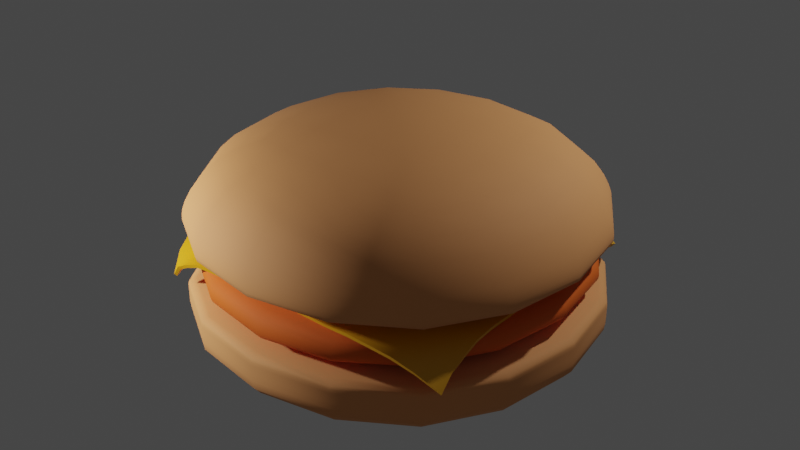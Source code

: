 # Source: hamburger.blend  (saved by Blender 3.4.6; exported with 4.5.12 LTS)
import bpy
from mathutils import Matrix  # noqa: F401  (used for matrix-valued properties, if any)

bpy.ops.wm.read_factory_settings(use_empty=True)
scene = bpy.context.scene
scene.name = 'Scene'

# ---- collections
col_collection = bpy.data.collections.new('Collection'); scene.collection.children.link(col_collection)

# ---- materials (node trees are filled in below, after node groups)
mat_bunmaterial = bpy.data.materials.new('bunMaterial')
mat_bunmaterial.use_transparent_shadow = False
mat_meatmaterial = bpy.data.materials.new('meatMaterial')
mat_meatmaterial.use_transparent_shadow = False
mat_cheesematerial = bpy.data.materials.new('cheeseMaterial')
mat_cheesematerial.use_transparent_shadow = False

# ---- node groups
ng_auto_smooth = bpy.data.node_groups.new('Auto Smooth', 'GeometryNodeTree')
_s = ng_auto_smooth.interface.new_socket(name='Geometry', in_out='OUTPUT', socket_type='NodeSocketGeometry')
_s = ng_auto_smooth.interface.new_socket(name='Geometry', in_out='INPUT', socket_type='NodeSocketGeometry')
_s = ng_auto_smooth.interface.new_socket(name='Angle', in_out='INPUT', socket_type='NodeSocketFloat')
_s.subtype = 'ANGLE'
_s.min_value = 0.0
_s.max_value = 3.142
ng_auto_smooth.is_modifier = True
_N = ng_auto_smooth.nodes; _L = ng_auto_smooth.links
n0 = _N.new('NodeGroupOutput'); n0.name = 'Group Output'; n0.location = (480, -100)
n1 = _N.new('NodeGroupInput'); n1.name = 'Group Input'; n1.location = (-420, -300)
n2 = _N.new('NodeGroupInput'); n2.name = 'Group Input.001'; n2.location = (-60, -100)
n3 = _N.new('GeometryNodeSetShadeSmooth'); n3.name = 'Set Shade Smooth'; n3.location = (120, -100)
n3.domain = 'EDGE'
n4 = _N.new('GeometryNodeSetShadeSmooth'); n4.name = 'Set Shade Smooth.001'; n4.location = (300, -100)
n5 = _N.new('GeometryNodeInputMeshEdgeAngle'); n5.name = 'Edge Angle'; n5.location = (-420, -220)
n6 = _N.new('GeometryNodeInputEdgeSmooth'); n6.name = 'Is Edge Smooth'; n6.location = (-60, -160)
n7 = _N.new('GeometryNodeInputShadeSmooth'); n7.name = 'Is Face Smooth'; n7.location = (-240, -340)
n8 = _N.new('FunctionNodeBooleanMath'); n8.name = 'Boolean Math'; n8.location = (-60, -220)
n9 = _N.new('FunctionNodeCompare'); n9.name = 'Compare'; n9.location = (-240, -180)
n9.operation = 'LESS_EQUAL'
_L.new(n5.outputs[0], n9.inputs[0])
_L.new(n4.outputs[0], n0.inputs[0])
_L.new(n1.outputs[1], n9.inputs[1])
_L.new(n9.outputs[0], n8.inputs[0])
_L.new(n7.outputs[0], n8.inputs[1])
_L.new(n2.outputs[0], n3.inputs[0])
_L.new(n6.outputs[0], n3.inputs[1])
_L.new(n3.outputs[0], n4.inputs[0])
_L.new(n8.outputs[0], n3.inputs[2])
n0.is_active_output = True

# ---- material node trees
mat_bunmaterial.use_nodes = True; mat_bunmaterial.node_tree.nodes.clear()
_N = mat_bunmaterial.node_tree.nodes; _L = mat_bunmaterial.node_tree.links
n0 = _N.new('ShaderNodeBsdfPrincipled'); n0.name = 'Principled BSDF'; n0.location = (10, 300)
n0.distribution = 'GGX'
n0.subsurface_method = 'RANDOM_WALK_SKIN'
n0.inputs[0].default_value = (0.8, 0.338, 0.1171, 1.0)
n0.inputs[2].default_value = 0.8
n0.inputs[3].default_value = 1.45
n0.inputs[27].default_value = (0.0, 0.0, 0.0, 1.0)
n0.inputs[28].default_value = 1.0
n1 = _N.new('ShaderNodeOutputMaterial'); n1.name = 'Material Output'; n1.location = (300, 300)
_L.new(n0.outputs[0], n1.inputs[0])
n1.is_active_output = True
mat_meatmaterial.use_nodes = True; mat_meatmaterial.node_tree.nodes.clear()
_N = mat_meatmaterial.node_tree.nodes; _L = mat_meatmaterial.node_tree.links
n0 = _N.new('ShaderNodeBsdfPrincipled'); n0.name = 'Principled BSDF'; n0.location = (10, 300)
n0.distribution = 'GGX'
n0.subsurface_method = 'RANDOM_WALK_SKIN'
n0.inputs[0].default_value = (0.8, 0.1292, 0.001948, 1.0)
n0.inputs[2].default_value = 0.8
n0.inputs[3].default_value = 1.45
n0.inputs[27].default_value = (0.0, 0.0, 0.0, 1.0)
n0.inputs[28].default_value = 1.0
n1 = _N.new('ShaderNodeOutputMaterial'); n1.name = 'Material Output'; n1.location = (300, 300)
_L.new(n0.outputs[0], n1.inputs[0])
n1.is_active_output = True
mat_cheesematerial.use_nodes = True; mat_cheesematerial.node_tree.nodes.clear()
_N = mat_cheesematerial.node_tree.nodes; _L = mat_cheesematerial.node_tree.links
n0 = _N.new('ShaderNodeBsdfPrincipled'); n0.name = 'Principled BSDF'; n0.location = (10, 300)
n0.distribution = 'GGX'
n0.subsurface_method = 'RANDOM_WALK_SKIN'
n0.inputs[0].default_value = (0.8, 0.3739, 0.001948, 1.0)
n0.inputs[3].default_value = 1.45
n0.inputs[27].default_value = (0.0, 0.0, 0.0, 1.0)
n0.inputs[28].default_value = 1.0
n1 = _N.new('ShaderNodeOutputMaterial'); n1.name = 'Material Output'; n1.location = (300, 300)
_L.new(n0.outputs[0], n1.inputs[0])
n1.is_active_output = True

# ---- world
world_world = bpy.data.worlds.new('World'); scene.world = world_world
world_world.use_nodes = True; world_world.node_tree.nodes.clear()
_N = world_world.node_tree.nodes; _L = world_world.node_tree.links
n0 = _N.new('ShaderNodeOutputWorld'); n0.name = 'World Output'; n0.location = (300, 300)
n1 = _N.new('ShaderNodeBackground'); n1.name = 'Background'; n1.location = (10, 300)
n1.inputs[0].default_value = (0.05088, 0.05088, 0.05088, 1.0)
_L.new(n1.outputs[0], n0.inputs[0])
n0.is_active_output = True
world_world.color = (0.05088, 0.05088, 0.05088)
world_world.use_sun_shadow = False
world_world.sun_shadow_jitter_overblur = 0.0

# ---- lights
light_point = bpy.data.lights.new('Point', 'POINT')
light_point.transmission_factor = 0.0
light_point.energy = 3000.0
light_point.shadow_soft_size = 0.25
light_point.shadow_maximum_resolution = 0.006
light_point.use_absolute_resolution = True
light_point_001 = bpy.data.lights.new('Point.001', 'POINT')
light_point_001.transmission_factor = 0.0
light_point_001.energy = 3000.0
light_point_001.shadow_soft_size = 0.25
light_point_001.shadow_maximum_resolution = 0.006
light_point_001.use_absolute_resolution = True

# ---- meshes
me_cube = bpy.data.meshes.new('Cube')
me_cube.from_pydata([(-5.044, -5.044, 0.008508), (-5.044, -5.044, 1.66), (-5.044, 5.044, 0.008508), (-5.044, 5.044, 1.66), (5.044, -5.044, 0.008508), (5.044, -5.044, 1.66), (5.044, 5.044, 0.008508), (5.044, 5.044, 1.66), (-5.044, -5.044, 1.401), (-5.044, 5.044, 1.401), (5.044, 5.044, 1.401), (5.044, -5.044, 1.401), (-5.044, 5.044, 1.041), (5.044, 5.044, 1.041), (5.044, -5.044, 1.041), (-5.044, -5.044, 1.041)], [], [(8, 1, 3, 9), (9, 3, 7, 10), (10, 7, 5, 11), (11, 5, 1, 8), (2, 6, 4, 0), (7, 3, 1, 5), (14, 11, 8, 15), (13, 10, 11, 14), (12, 9, 10, 13), (15, 8, 9, 12), (0, 15, 12, 2), (2, 12, 13, 6), (6, 13, 14, 4), (4, 14, 15, 0)])
me_cube.polygons.foreach_set('use_smooth', [True] * 14)
_uv = me_cube.uv_layers.new(name='UVMap')
_uv.uv.foreach_set('vector', [0.6004, 0.0, 0.625, 0.0, 0.625, 0.25, 0.6004, 0.25, 0.6004, 0.25, 0.625, 0.25, 0.625, 0.5, 0.6004, 0.5, 0.6004, 0.5, 0.625, 0.5, 0.625, 0.75, 0.6004, 0.75, 0.6004, 0.75, 0.625, 0.75, 0.625, 1.0, 0.6004, 1.0, 0.125, 0.5, 0.375, 0.5, 0.375, 0.75, 0.125, 0.75, 0.625, 0.5, 0.875, 0.5, 0.875, 0.75, 0.625, 0.75, 0.4732, 0.75, 0.6004, 0.75, 0.6004, 1.0, 0.4732, 1.0, 0.4732, 0.5, 0.6004, 0.5, 0.6004, 0.75, 0.4732, 0.75, 0.4732, 0.25, 0.6004, 0.25, 0.6004, 0.5, 0.4732, 0.5, 0.4732, 0.0, 0.6004, 0.0, 0.6004, 0.25, 0.4732, 0.25, 0.375, 0.0, 0.4732, 0.0, 0.4732, 0.25, 0.375, 0.25, 0.375, 0.25, 0.4732, 0.25, 0.4732, 0.5, 0.375, 0.5, 0.375, 0.5, 0.4732, 0.5, 0.4732, 0.75, 0.375, 0.75, 0.375, 0.75, 0.4732, 0.75, 0.4732, 1.0, 0.375, 1.0])
me_cube.materials.append(mat_bunmaterial)
me_cube.update()
me_cube_001 = bpy.data.meshes.new('Cube.001')
me_cube_001.from_pydata([(-3.783, -4.206, -0.1078), (-4.477, -4.477, 0.9629), (-4.153, 4.156, -0.1218), (-4.477, 4.477, 0.9629), (3.783, -4.206, -0.1078), (4.477, -4.477, 0.9629), (4.153, 4.156, -0.1218), (4.477, 4.477, 0.9629), (-4.86, -4.86, 0.3907), (-4.86, 4.86, 0.3907), (4.86, 4.86, 0.3907), (4.86, -4.86, 0.3907), (-4.86, 4.86, 0.04419), (4.86, 4.86, 0.04419), (4.427, -4.809, 0.03163), (-4.427, -4.809, 0.03163)], [], [(8, 1, 3, 9), (9, 3, 7, 10), (10, 7, 5, 11), (11, 5, 1, 8), (2, 6, 4, 0), (7, 3, 1, 5), (14, 11, 8, 15), (13, 10, 11, 14), (12, 9, 10, 13), (15, 8, 9, 12), (0, 15, 12, 2), (2, 12, 13, 6), (6, 13, 14, 4), (4, 14, 15, 0)])
me_cube_001.polygons.foreach_set('use_smooth', [True] * 14)
_uv = me_cube_001.uv_layers.new(name='UVMap')
_uv.uv.foreach_set('vector', [0.6004, 0.0, 0.625, 0.0, 0.625, 0.25, 0.6004, 0.25, 0.6004, 0.25, 0.625, 0.25, 0.625, 0.5, 0.6004, 0.5, 0.6004, 0.5, 0.625, 0.5, 0.625, 0.75, 0.6004, 0.75, 0.6004, 0.75, 0.625, 0.75, 0.625, 1.0, 0.6004, 1.0, 0.125, 0.5, 0.375, 0.5, 0.375, 0.75, 0.125, 0.75, 0.625, 0.5, 0.875, 0.5, 0.875, 0.75, 0.625, 0.75, 0.4732, 0.75, 0.6004, 0.75, 0.6004, 1.0, 0.4732, 1.0, 0.4732, 0.5, 0.6004, 0.5, 0.6004, 0.75, 0.4732, 0.75, 0.4732, 0.25, 0.6004, 0.25, 0.6004, 0.5, 0.4732, 0.5, 0.4732, 0.0, 0.6004, 0.0, 0.6004, 0.25, 0.4732, 0.25, 0.375, 0.0, 0.4732, 0.0, 0.4732, 0.25, 0.375, 0.25, 0.375, 0.25, 0.4732, 0.25, 0.4732, 0.5, 0.375, 0.5, 0.375, 0.5, 0.4732, 0.5, 0.4732, 0.75, 0.375, 0.75, 0.375, 0.75, 0.4732, 0.75, 0.4732, 1.0, 0.375, 1.0])
me_cube_001.materials.append(mat_meatmaterial)
me_cube_001.update()
me_plane = bpy.data.meshes.new('Plane')
me_plane.from_pydata([(-3.375, -3.714, -0.8857), (3.851, -3.413, -0.9534), (-3.203, 3.773, -0.962), (3.258, 3.62, -0.9779), (-3.48, 3.346, -0.5698), (-3.676, 2.893, -0.339), (-3.805, 2.425, -0.2363), (-3.88, 1.946, -0.1785), (-3.893, 1.46, -0.1785), (-3.893, 0.9732, -0.1785), (-3.893, 0.4866, -0.1785), (-3.893, -1.49e-07, -0.1785), (-3.893, -0.4866, -0.1785), (-3.893, -0.9732, -0.1785), (-3.893, -1.46, -0.1785), (-3.887, -1.944, -0.1776), (-3.844, -2.416, -0.229), (-3.758, -2.873, -0.3192), (-3.613, -3.309, -0.5285), (-3.117, -3.793, -0.5775), (-2.777, -3.843, -0.3876), (-2.384, -3.876, -0.229), (-1.94, -3.891, -0.1776), (-1.46, -3.893, -0.1785), (-0.9732, -3.893, -0.1785), (-0.4866, -3.893, -0.1785), (1.49e-07, -3.893, -0.1785), (0.4866, -3.893, -0.1785), (0.9732, -3.893, -0.1785), (1.46, -3.893, -0.1785), (1.946, -3.887, -0.1784), (2.429, -3.847, -0.2355), (2.909, -3.768, -0.3368), (3.384, -3.634, -0.5651), (3.87, -3.138, -0.6154), (3.881, -2.787, -0.4063), (3.889, -2.387, -0.2355), (3.892, -1.941, -0.1784), (3.893, -1.46, -0.1785), (3.893, -0.9732, -0.1785), (3.893, -0.4866, -0.1785), (3.893, 1.49e-07, -0.1785), (3.893, 0.4866, -0.1785), (3.893, 0.9732, -0.1785), (3.893, 1.46, -0.176), (3.893, 1.946, -0.1622), (3.866, 2.421, -0.2082), (3.778, 2.87, -0.3785), (3.607, 3.283, -0.6059), (3.12, 3.77, -0.6059), (2.805, 3.844, -0.3785), (2.406, 3.881, -0.2082), (1.946, 3.893, -0.1622), (1.46, 3.893, -0.176), (0.9732, 3.893, -0.1785), (0.4866, 3.893, -0.1785), (-1.49e-07, 3.893, -0.1785), (-0.4866, 3.893, -0.1785), (-0.9821, 3.893, -0.1785), (-1.504, 3.888, -0.1785), (-2.03, 3.874, -0.1785), (-2.485, 3.855, -0.2363), (-2.842, 3.831, -0.4086), (-3.087, 3.807, -0.6202), (-3.193, -3.332, -0.4405), (-3.3, -2.883, -0.2519), (-3.371, -2.421, -0.1478), (-3.403, -1.945, -0.112), (-3.406, -1.46, -0.1124), (-3.406, -0.9732, -0.1124), (-3.406, -0.4866, -0.1124), (-3.406, 1.49e-07, -0.1124), (-3.406, 0.4866, -0.1124), (-3.406, 0.9732, -0.1124), (-3.406, 1.46, -0.1124), (-3.402, 1.945, -0.1124), (-3.358, 2.423, -0.153), (-3.271, 2.891, -0.2675), (-3.153, 3.347, -0.472), (-2.811, -3.369, -0.2752), (-2.867, -2.901, -0.1319), (-2.906, -2.428, -0.06849), (-2.92, -1.946, -0.06156), (-2.92, -1.46, -0.06156), (-2.92, -0.9732, -0.06156), (-2.92, -0.4866, -0.06156), (-2.92, 1.49e-07, -0.06156), (-2.92, 0.4866, -0.06156), (-2.92, 0.9732, -0.06156), (-2.92, 1.46, -0.06156), (-2.923, 1.946, -0.06156), (-2.919, 2.425, -0.07057), (-2.891, 2.896, -0.1398), (-2.855, 3.361, -0.2912), (-2.397, -3.394, -0.1478), (-2.419, -2.915, -0.06849), (-2.432, -2.433, -0.02572), (-2.433, -1.946, -0.0259), (-2.433, -1.46, -0.0259), (-2.433, -0.9732, -0.0259), (-2.433, -0.4866, -0.0259), (-2.433, 1.49e-07, -0.0259), (-2.433, 0.4866, -0.0259), (-2.433, 0.9732, -0.0259), (-2.433, 1.46, -0.0259), (-2.435, 1.946, -0.0259), (-2.455, 2.428, -0.02583), (-2.47, 2.904, -0.07057), (-2.478, 3.377, -0.153), (-1.943, -3.405, -0.112), (-1.946, -2.92, -0.06156), (-1.946, -2.433, -0.0259), (-1.946, -1.946, -0.005436), (-1.946, -1.46, -0.005436), (-1.946, -0.9732, -0.005436), (-1.946, -0.4866, -0.005436), (-1.946, 1.49e-07, -0.005436), (-1.946, 0.4866, -0.005436), (-1.946, 0.9732, -0.005436), (-1.946, 1.46, -0.005436), (-1.946, 1.946, -0.005436), (-1.959, 2.432, -0.0259), (-1.988, 2.913, -0.06156), (-2.017, 3.392, -0.1124), (-1.46, -3.406, -0.1124), (-1.46, -2.92, -0.06156), (-1.46, -2.433, -0.0259), (-1.46, -1.946, -0.005436), (-1.46, -1.46, 0.0), (-1.46, -0.9732, 0.0), (-1.46, -0.4866, 0.0), (-1.46, 1.49e-07, 0.0), (-1.46, 0.4866, 0.0), (-1.46, 0.9732, 0.0), (-1.46, 1.46, 0.0), (-1.46, 1.946, -0.005436), (-1.462, 2.433, -0.0259), (-1.475, 2.919, -0.06156), (-1.493, 3.403, -0.1124), (-0.9732, -3.406, -0.1124), (-0.9732, -2.92, -0.06156), (-0.9732, -2.433, -0.0259), (-0.9732, -1.946, -0.005436), (-0.9732, -1.46, 0.0), (-0.9732, -0.9732, 0.0), (-0.9732, -0.4866, 0.0), (-0.9732, 1.49e-07, 0.0), (-0.9732, 0.4866, 0.0), (-0.9732, 0.9732, 0.0), (-0.9732, 1.46, 0.0), (-0.9732, 1.946, -0.005436), (-0.9732, 2.433, -0.0259), (-0.9738, 2.92, -0.06156), (-0.9784, 3.406, -0.1124), (-0.4866, -3.406, -0.1124), (-0.4866, -2.92, -0.06156), (-0.4866, -2.433, -0.0259), (-0.4866, -1.946, -0.005436), (-0.4866, -1.46, 0.0), (-0.4866, -0.9732, 0.0), (-0.4866, -0.4866, 0.0), (-0.4866, 1.49e-07, 0.0), (-0.4866, 0.4866, 0.0), (-0.4866, 0.9732, 0.0), (-0.4866, 1.46, 0.0), (-0.4866, 1.946, -0.005436), (-0.4866, 2.433, -0.0259), (-0.4866, 2.92, -0.06156), (-0.4866, 3.406, -0.1124), (1.304e-07, -3.406, -0.1124), (1.118e-07, -2.92, -0.06156), (9.313e-08, -2.433, -0.0259), (7.451e-08, -1.946, -0.005436), (5.588e-08, -1.46, 0.0), (3.725e-08, -0.9732, 0.0), (1.863e-08, -0.4866, 0.0), (0.0, 1.49e-07, 0.0), (-1.863e-08, 0.4866, 0.0), (-3.725e-08, 0.9732, 0.0), (-5.588e-08, 1.46, 0.0), (-7.451e-08, 1.946, -0.005436), (-9.313e-08, 2.433, -0.0259), (-1.118e-07, 2.92, -0.06156), (-1.304e-07, 3.406, -0.1124), (0.4866, -3.406, -0.1124), (0.4866, -2.92, -0.06156), (0.4866, -2.433, -0.0259), (0.4866, -1.946, -0.005436), (0.4866, -1.46, 0.0), (0.4866, -0.9732, 0.0), (0.4866, -0.4866, 0.0), (0.4866, 1.49e-07, 0.0), (0.4866, 0.4866, 0.0), (0.4866, 0.9732, 0.0), (0.4866, 1.46, 0.0), (0.4866, 1.946, -0.005436), (0.4866, 2.433, -0.0259), (0.4866, 2.92, -0.06156), (0.4866, 3.406, -0.1124), (0.9732, -3.406, -0.1124), (0.9732, -2.92, -0.06156), (0.9732, -2.433, -0.0259), (0.9732, -1.946, -0.005436), (0.9732, -1.46, 0.0), (0.9732, -0.9732, 0.0), (0.9732, -0.4866, 0.0), (0.9732, 1.49e-07, 0.0), (0.9732, 0.4866, 0.0), (0.9732, 0.9732, 0.0), (0.9732, 1.46, 0.0), (0.9732, 1.946, -0.005436), (0.9732, 2.433, -0.0259), (0.9732, 2.92, -0.06156), (0.9732, 3.406, -0.1124), (1.46, -3.406, -0.1124), (1.46, -2.92, -0.06156), (1.46, -2.433, -0.0259), (1.46, -1.946, -0.005436), (1.46, -1.46, 0.0), (1.46, -0.9732, 0.0), (1.46, -0.4866, 0.0), (1.46, 1.49e-07, 0.0), (1.46, 0.4866, 0.0), (1.46, 0.9732, 0.0), (1.46, 1.46, 0.0), (1.46, 1.946, -0.005436), (1.46, 2.433, -0.02568), (1.46, 2.92, -0.05959), (1.46, 3.406, -0.1092), (1.946, -3.404, -0.1124), (1.946, -2.92, -0.06156), (1.946, -2.433, -0.0259), (1.946, -1.946, -0.005436), (1.946, -1.46, -0.005436), (1.946, -0.9732, -0.005436), (1.946, -0.4866, -0.005436), (1.946, 1.49e-07, -0.005436), (1.946, 0.4866, -0.005436), (1.946, 0.9732, -0.005436), (1.946, 1.46, -0.005436), (1.946, 1.946, -0.004418), (1.946, 2.433, -0.01895), (1.946, 2.92, -0.04714), (1.946, 3.406, -0.09396), (2.43, -3.373, -0.1524), (2.432, -2.907, -0.07034), (2.433, -2.432, -0.02582), (2.433, -1.946, -0.0259), (2.433, -1.46, -0.0259), (2.433, -0.9732, -0.0259), (2.433, -0.4866, -0.0259), (2.433, 1.49e-07, -0.0259), (2.433, 0.4866, -0.0259), (2.433, 0.9732, -0.0259), (2.433, 1.46, -0.02568), (2.433, 1.946, -0.01895), (2.433, 2.433, -0.005236), (2.431, 2.919, -0.03746), (2.418, 3.4, -0.1184), (2.911, -3.308, -0.2657), (2.915, -2.87, -0.1389), (2.919, -2.42, -0.07034), (2.92, -1.946, -0.06156), (2.92, -1.46, -0.06156), (2.92, -0.9732, -0.06156), (2.92, -0.4866, -0.06156), (2.92, 1.49e-07, -0.06156), (2.92, 0.4866, -0.06156), (2.92, 0.9732, -0.06156), (2.92, 1.46, -0.05959), (2.92, 1.946, -0.04714), (2.917, 2.432, -0.03746), (2.894, 2.909, -0.09769), (2.845, 3.374, -0.2453), (3.389, -3.209, -0.4684), (3.398, -2.819, -0.2894), (3.403, -2.4, -0.1524), (3.406, -1.944, -0.1124), (3.406, -1.46, -0.1124), (3.406, -0.9732, -0.1124), (3.406, -0.4866, -0.1124), (3.406, 1.49e-07, -0.1124), (3.406, 0.4866, -0.1124), (3.406, 0.9732, -0.1124), (3.406, 1.46, -0.1092), (3.406, 1.946, -0.09396), (3.391, 2.427, -0.1184), (3.332, 2.888, -0.2453), (3.231, 3.331, -0.4006)], [], [(288, 48, 3, 49), (4, 78, 63, 2), (78, 93, 62, 63), (93, 108, 61, 62), (108, 123, 60, 61), (123, 138, 59, 60), (138, 153, 58, 59), (153, 168, 57, 58), (168, 183, 56, 57), (183, 198, 55, 56), (198, 213, 54, 55), (213, 228, 53, 54), (228, 243, 52, 53), (243, 258, 51, 52), (258, 273, 50, 51), (273, 288, 49, 50), (0, 19, 64, 18), (18, 64, 65, 17), (17, 65, 66, 16), (16, 66, 67, 15), (15, 67, 68, 14), (14, 68, 69, 13), (13, 69, 70, 12), (12, 70, 71, 11), (11, 71, 72, 10), (10, 72, 73, 9), (9, 73, 74, 8), (8, 74, 75, 7), (7, 75, 76, 6), (6, 76, 77, 5), (5, 77, 78, 4), (19, 20, 79, 64), (64, 79, 80, 65), (65, 80, 81, 66), (66, 81, 82, 67), (67, 82, 83, 68), (68, 83, 84, 69), (69, 84, 85, 70), (70, 85, 86, 71), (71, 86, 87, 72), (72, 87, 88, 73), (73, 88, 89, 74), (74, 89, 90, 75), (75, 90, 91, 76), (76, 91, 92, 77), (77, 92, 93, 78), (20, 21, 94, 79), (79, 94, 95, 80), (80, 95, 96, 81), (81, 96, 97, 82), (82, 97, 98, 83), (83, 98, 99, 84), (84, 99, 100, 85), (85, 100, 101, 86), (86, 101, 102, 87), (87, 102, 103, 88), (88, 103, 104, 89), (89, 104, 105, 90), (90, 105, 106, 91), (91, 106, 107, 92), (92, 107, 108, 93), (21, 22, 109, 94), (94, 109, 110, 95), (95, 110, 111, 96), (96, 111, 112, 97), (97, 112, 113, 98), (98, 113, 114, 99), (99, 114, 115, 100), (100, 115, 116, 101), (101, 116, 117, 102), (102, 117, 118, 103), (103, 118, 119, 104), (104, 119, 120, 105), (105, 120, 121, 106), (106, 121, 122, 107), (107, 122, 123, 108), (22, 23, 124, 109), (109, 124, 125, 110), (110, 125, 126, 111), (111, 126, 127, 112), (112, 127, 128, 113), (113, 128, 129, 114), (114, 129, 130, 115), (115, 130, 131, 116), (116, 131, 132, 117), (117, 132, 133, 118), (118, 133, 134, 119), (119, 134, 135, 120), (120, 135, 136, 121), (121, 136, 137, 122), (122, 137, 138, 123), (23, 24, 139, 124), (124, 139, 140, 125), (125, 140, 141, 126), (126, 141, 142, 127), (127, 142, 143, 128), (128, 143, 144, 129), (129, 144, 145, 130), (130, 145, 146, 131), (131, 146, 147, 132), (132, 147, 148, 133), (133, 148, 149, 134), (134, 149, 150, 135), (135, 150, 151, 136), (136, 151, 152, 137), (137, 152, 153, 138), (24, 25, 154, 139), (139, 154, 155, 140), (140, 155, 156, 141), (141, 156, 157, 142), (142, 157, 158, 143), (143, 158, 159, 144), (144, 159, 160, 145), (145, 160, 161, 146), (146, 161, 162, 147), (147, 162, 163, 148), (148, 163, 164, 149), (149, 164, 165, 150), (150, 165, 166, 151), (151, 166, 167, 152), (152, 167, 168, 153), (25, 26, 169, 154), (154, 169, 170, 155), (155, 170, 171, 156), (156, 171, 172, 157), (157, 172, 173, 158), (158, 173, 174, 159), (159, 174, 175, 160), (160, 175, 176, 161), (161, 176, 177, 162), (162, 177, 178, 163), (163, 178, 179, 164), (164, 179, 180, 165), (165, 180, 181, 166), (166, 181, 182, 167), (167, 182, 183, 168), (26, 27, 184, 169), (169, 184, 185, 170), (170, 185, 186, 171), (171, 186, 187, 172), (172, 187, 188, 173), (173, 188, 189, 174), (174, 189, 190, 175), (175, 190, 191, 176), (176, 191, 192, 177), (177, 192, 193, 178), (178, 193, 194, 179), (179, 194, 195, 180), (180, 195, 196, 181), (181, 196, 197, 182), (182, 197, 198, 183), (27, 28, 199, 184), (184, 199, 200, 185), (185, 200, 201, 186), (186, 201, 202, 187), (187, 202, 203, 188), (188, 203, 204, 189), (189, 204, 205, 190), (190, 205, 206, 191), (191, 206, 207, 192), (192, 207, 208, 193), (193, 208, 209, 194), (194, 209, 210, 195), (195, 210, 211, 196), (196, 211, 212, 197), (197, 212, 213, 198), (28, 29, 214, 199), (199, 214, 215, 200), (200, 215, 216, 201), (201, 216, 217, 202), (202, 217, 218, 203), (203, 218, 219, 204), (204, 219, 220, 205), (205, 220, 221, 206), (206, 221, 222, 207), (207, 222, 223, 208), (208, 223, 224, 209), (209, 224, 225, 210), (210, 225, 226, 211), (211, 226, 227, 212), (212, 227, 228, 213), (29, 30, 229, 214), (214, 229, 230, 215), (215, 230, 231, 216), (216, 231, 232, 217), (217, 232, 233, 218), (218, 233, 234, 219), (219, 234, 235, 220), (220, 235, 236, 221), (221, 236, 237, 222), (222, 237, 238, 223), (223, 238, 239, 224), (224, 239, 240, 225), (225, 240, 241, 226), (226, 241, 242, 227), (227, 242, 243, 228), (30, 31, 244, 229), (229, 244, 245, 230), (230, 245, 246, 231), (231, 246, 247, 232), (232, 247, 248, 233), (233, 248, 249, 234), (234, 249, 250, 235), (235, 250, 251, 236), (236, 251, 252, 237), (237, 252, 253, 238), (238, 253, 254, 239), (239, 254, 255, 240), (240, 255, 256, 241), (241, 256, 257, 242), (242, 257, 258, 243), (31, 32, 259, 244), (244, 259, 260, 245), (245, 260, 261, 246), (246, 261, 262, 247), (247, 262, 263, 248), (248, 263, 264, 249), (249, 264, 265, 250), (250, 265, 266, 251), (251, 266, 267, 252), (252, 267, 268, 253), (253, 268, 269, 254), (254, 269, 270, 255), (255, 270, 271, 256), (256, 271, 272, 257), (257, 272, 273, 258), (32, 33, 274, 259), (259, 274, 275, 260), (260, 275, 276, 261), (261, 276, 277, 262), (262, 277, 278, 263), (263, 278, 279, 264), (264, 279, 280, 265), (265, 280, 281, 266), (266, 281, 282, 267), (267, 282, 283, 268), (268, 283, 284, 269), (269, 284, 285, 270), (270, 285, 286, 271), (271, 286, 287, 272), (272, 287, 288, 273), (33, 1, 34, 274), (274, 34, 35, 275), (275, 35, 36, 276), (276, 36, 37, 277), (277, 37, 38, 278), (278, 38, 39, 279), (279, 39, 40, 280), (280, 40, 41, 281), (281, 41, 42, 282), (282, 42, 43, 283), (283, 43, 44, 284), (284, 44, 45, 285), (285, 45, 46, 286), (286, 46, 47, 287), (287, 47, 48, 288)])
me_plane.polygons.foreach_set('use_smooth', [True] * 256)
_uv = me_plane.uv_layers.new(name='UVMap')
_uv.uv.foreach_set('vector', [0.9375, 0.9375, 1.0, 0.9375, 1.0, 1.0, 0.9375, 1.0, 0.0, 0.9375, 0.0625, 0.9375, 0.0625, 1.0, 0.0, 1.0, 0.0625, 0.9375, 0.125, 0.9375, 0.125, 1.0, 0.0625, 1.0, 0.125, 0.9375, 0.1875, 0.9375, 0.1875, 1.0, 0.125, 1.0, 0.1875, 0.9375, 0.25, 0.9375, 0.25, 1.0, 0.1875, 1.0, 0.25, 0.9375, 0.3125, 0.9375, 0.3125, 1.0, 0.25, 1.0, 0.3125, 0.9375, 0.375, 0.9375, 0.375, 1.0, 0.3125, 1.0, 0.375, 0.9375, 0.4375, 0.9375, 0.4375, 1.0, 0.375, 1.0, 0.4375, 0.9375, 0.5, 0.9375, 0.5, 1.0, 0.4375, 1.0, 0.5, 0.9375, 0.5625, 0.9375, 0.5625, 1.0, 0.5, 1.0, 0.5625, 0.9375, 0.625, 0.9375, 0.625, 1.0, 0.5625, 1.0, 0.625, 0.9375, 0.6875, 0.9375, 0.6875, 1.0, 0.625, 1.0, 0.6875, 0.9375, 0.75, 0.9375, 0.75, 1.0, 0.6875, 1.0, 0.75, 0.9375, 0.8125, 0.9375, 0.8125, 1.0, 0.75, 1.0, 0.8125, 0.9375, 0.875, 0.9375, 0.875, 1.0, 0.8125, 1.0, 0.875, 0.9375, 0.9375, 0.9375, 0.9375, 1.0, 0.875, 1.0, 0.0, 0.0, 0.0625, 0.0, 0.0625, 0.0625, 0.0, 0.0625, 0.0, 0.0625, 0.0625, 0.0625, 0.0625, 0.125, 0.0, 0.125, 0.0, 0.125, 0.0625, 0.125, 0.0625, 0.1875, 0.0, 0.1875, 0.0, 0.1875, 0.0625, 0.1875, 0.0625, 0.25, 0.0, 0.25, 0.0, 0.25, 0.0625, 0.25, 0.0625, 0.3125, 0.0, 0.3125, 0.0, 0.3125, 0.0625, 0.3125, 0.0625, 0.375, 0.0, 0.375, 0.0, 0.375, 0.0625, 0.375, 0.0625, 0.4375, 0.0, 0.4375, 0.0, 0.4375, 0.0625, 0.4375, 0.0625, 0.5, 0.0, 0.5, 0.0, 0.5, 0.0625, 0.5, 0.0625, 0.5625, 0.0, 0.5625, 0.0, 0.5625, 0.0625, 0.5625, 0.0625, 0.625, 0.0, 0.625, 0.0, 0.625, 0.0625, 0.625, 0.0625, 0.6875, 0.0, 0.6875, 0.0, 0.6875, 0.0625, 0.6875, 0.0625, 0.75, 0.0, 0.75, 0.0, 0.75, 0.0625, 0.75, 0.0625, 0.8125, 0.0, 0.8125, 0.0, 0.8125, 0.0625, 0.8125, 0.0625, 0.875, 0.0, 0.875, 0.0, 0.875, 0.0625, 0.875, 0.0625, 0.9375, 0.0, 0.9375, 0.0625, 0.0, 0.125, 0.0, 0.125, 0.0625, 0.0625, 0.0625, 0.0625, 0.0625, 0.125, 0.0625, 0.125, 0.125, 0.0625, 0.125, 0.0625, 0.125, 0.125, 0.125, 0.125, 0.1875, 0.0625, 0.1875, 0.0625, 0.1875, 0.125, 0.1875, 0.125, 0.25, 0.0625, 0.25, 0.0625, 0.25, 0.125, 0.25, 0.125, 0.3125, 0.0625, 0.3125, 0.0625, 0.3125, 0.125, 0.3125, 0.125, 0.375, 0.0625, 0.375, 0.0625, 0.375, 0.125, 0.375, 0.125, 0.4375, 0.0625, 0.4375, 0.0625, 0.4375, 0.125, 0.4375, 0.125, 0.5, 0.0625, 0.5, 0.0625, 0.5, 0.125, 0.5, 0.125, 0.5625, 0.0625, 0.5625, 0.0625, 0.5625, 0.125, 0.5625, 0.125, 0.625, 0.0625, 0.625, 0.0625, 0.625, 0.125, 0.625, 0.125, 0.6875, 0.0625, 0.6875, 0.0625, 0.6875, 0.125, 0.6875, 0.125, 0.75, 0.0625, 0.75, 0.0625, 0.75, 0.125, 0.75, 0.125, 0.8125, 0.0625, 0.8125, 0.0625, 0.8125, 0.125, 0.8125, 0.125, 0.875, 0.0625, 0.875, 0.0625, 0.875, 0.125, 0.875, 0.125, 0.9375, 0.0625, 0.9375, 0.125, 0.0, 0.1875, 0.0, 0.1875, 0.0625, 0.125, 0.0625, 0.125, 0.0625, 0.1875, 0.0625, 0.1875, 0.125, 0.125, 0.125, 0.125, 0.125, 0.1875, 0.125, 0.1875, 0.1875, 0.125, 0.1875, 0.125, 0.1875, 0.1875, 0.1875, 0.1875, 0.25, 0.125, 0.25, 0.125, 0.25, 0.1875, 0.25, 0.1875, 0.3125, 0.125, 0.3125, 0.125, 0.3125, 0.1875, 0.3125, 0.1875, 0.375, 0.125, 0.375, 0.125, 0.375, 0.1875, 0.375, 0.1875, 0.4375, 0.125, 0.4375, 0.125, 0.4375, 0.1875, 0.4375, 0.1875, 0.5, 0.125, 0.5, 0.125, 0.5, 0.1875, 0.5, 0.1875, 0.5625, 0.125, 0.5625, 0.125, 0.5625, 0.1875, 0.5625, 0.1875, 0.625, 0.125, 0.625, 0.125, 0.625, 0.1875, 0.625, 0.1875, 0.6875, 0.125, 0.6875, 0.125, 0.6875, 0.1875, 0.6875, 0.1875, 0.75, 0.125, 0.75, 0.125, 0.75, 0.1875, 0.75, 0.1875, 0.8125, 0.125, 0.8125, 0.125, 0.8125, 0.1875, 0.8125, 0.1875, 0.875, 0.125, 0.875, 0.125, 0.875, 0.1875, 0.875, 0.1875, 0.9375, 0.125, 0.9375, 0.1875, 0.0, 0.25, 0.0, 0.25, 0.0625, 0.1875, 0.0625, 0.1875, 0.0625, 0.25, 0.0625, 0.25, 0.125, 0.1875, 0.125, 0.1875, 0.125, 0.25, 0.125, 0.25, 0.1875, 0.1875, 0.1875, 0.1875, 0.1875, 0.25, 0.1875, 0.25, 0.25, 0.1875, 0.25, 0.1875, 0.25, 0.25, 0.25, 0.25, 0.3125, 0.1875, 0.3125, 0.1875, 0.3125, 0.25, 0.3125, 0.25, 0.375, 0.1875, 0.375, 0.1875, 0.375, 0.25, 0.375, 0.25, 0.4375, 0.1875, 0.4375, 0.1875, 0.4375, 0.25, 0.4375, 0.25, 0.5, 0.1875, 0.5, 0.1875, 0.5, 0.25, 0.5, 0.25, 0.5625, 0.1875, 0.5625, 0.1875, 0.5625, 0.25, 0.5625, 0.25, 0.625, 0.1875, 0.625, 0.1875, 0.625, 0.25, 0.625, 0.25, 0.6875, 0.1875, 0.6875, 0.1875, 0.6875, 0.25, 0.6875, 0.25, 0.75, 0.1875, 0.75, 0.1875, 0.75, 0.25, 0.75, 0.25, 0.8125, 0.1875, 0.8125, 0.1875, 0.8125, 0.25, 0.8125, 0.25, 0.875, 0.1875, 0.875, 0.1875, 0.875, 0.25, 0.875, 0.25, 0.9375, 0.1875, 0.9375, 0.25, 0.0, 0.3125, 0.0, 0.3125, 0.0625, 0.25, 0.0625, 0.25, 0.0625, 0.3125, 0.0625, 0.3125, 0.125, 0.25, 0.125, 0.25, 0.125, 0.3125, 0.125, 0.3125, 0.1875, 0.25, 0.1875, 0.25, 0.1875, 0.3125, 0.1875, 0.3125, 0.25, 0.25, 0.25, 0.25, 0.25, 0.3125, 0.25, 0.3125, 0.3125, 0.25, 0.3125, 0.25, 0.3125, 0.3125, 0.3125, 0.3125, 0.375, 0.25, 0.375, 0.25, 0.375, 0.3125, 0.375, 0.3125, 0.4375, 0.25, 0.4375, 0.25, 0.4375, 0.3125, 0.4375, 0.3125, 0.5, 0.25, 0.5, 0.25, 0.5, 0.3125, 0.5, 0.3125, 0.5625, 0.25, 0.5625, 0.25, 0.5625, 0.3125, 0.5625, 0.3125, 0.625, 0.25, 0.625, 0.25, 0.625, 0.3125, 0.625, 0.3125, 0.6875, 0.25, 0.6875, 0.25, 0.6875, 0.3125, 0.6875, 0.3125, 0.75, 0.25, 0.75, 0.25, 0.75, 0.3125, 0.75, 0.3125, 0.8125, 0.25, 0.8125, 0.25, 0.8125, 0.3125, 0.8125, 0.3125, 0.875, 0.25, 0.875, 0.25, 0.875, 0.3125, 0.875, 0.3125, 0.9375, 0.25, 0.9375, 0.3125, 0.0, 0.375, 0.0, 0.375, 0.0625, 0.3125, 0.0625, 0.3125, 0.0625, 0.375, 0.0625, 0.375, 0.125, 0.3125, 0.125, 0.3125, 0.125, 0.375, 0.125, 0.375, 0.1875, 0.3125, 0.1875, 0.3125, 0.1875, 0.375, 0.1875, 0.375, 0.25, 0.3125, 0.25, 0.3125, 0.25, 0.375, 0.25, 0.375, 0.3125, 0.3125, 0.3125, 0.3125, 0.3125, 0.375, 0.3125, 0.375, 0.375, 0.3125, 0.375, 0.3125, 0.375, 0.375, 0.375, 0.375, 0.4375, 0.3125, 0.4375, 0.3125, 0.4375, 0.375, 0.4375, 0.375, 0.5, 0.3125, 0.5, 0.3125, 0.5, 0.375, 0.5, 0.375, 0.5625, 0.3125, 0.5625, 0.3125, 0.5625, 0.375, 0.5625, 0.375, 0.625, 0.3125, 0.625, 0.3125, 0.625, 0.375, 0.625, 0.375, 0.6875, 0.3125, 0.6875, 0.3125, 0.6875, 0.375, 0.6875, 0.375, 0.75, 0.3125, 0.75, 0.3125, 0.75, 0.375, 0.75, 0.375, 0.8125, 0.3125, 0.8125, 0.3125, 0.8125, 0.375, 0.8125, 0.375, 0.875, 0.3125, 0.875, 0.3125, 0.875, 0.375, 0.875, 0.375, 0.9375, 0.3125, 0.9375, 0.375, 0.0, 0.4375, 0.0, 0.4375, 0.0625, 0.375, 0.0625, 0.375, 0.0625, 0.4375, 0.0625, 0.4375, 0.125, 0.375, 0.125, 0.375, 0.125, 0.4375, 0.125, 0.4375, 0.1875, 0.375, 0.1875, 0.375, 0.1875, 0.4375, 0.1875, 0.4375, 0.25, 0.375, 0.25, 0.375, 0.25, 0.4375, 0.25, 0.4375, 0.3125, 0.375, 0.3125, 0.375, 0.3125, 0.4375, 0.3125, 0.4375, 0.375, 0.375, 0.375, 0.375, 0.375, 0.4375, 0.375, 0.4375, 0.4375, 0.375, 0.4375, 0.375, 0.4375, 0.4375, 0.4375, 0.4375, 0.5, 0.375, 0.5, 0.375, 0.5, 0.4375, 0.5, 0.4375, 0.5625, 0.375, 0.5625, 0.375, 0.5625, 0.4375, 0.5625, 0.4375, 0.625, 0.375, 0.625, 0.375, 0.625, 0.4375, 0.625, 0.4375, 0.6875, 0.375, 0.6875, 0.375, 0.6875, 0.4375, 0.6875, 0.4375, 0.75, 0.375, 0.75, 0.375, 0.75, 0.4375, 0.75, 0.4375, 0.8125, 0.375, 0.8125, 0.375, 0.8125, 0.4375, 0.8125, 0.4375, 0.875, 0.375, 0.875, 0.375, 0.875, 0.4375, 0.875, 0.4375, 0.9375, 0.375, 0.9375, 0.4375, 0.0, 0.5, 0.0, 0.5, 0.0625, 0.4375, 0.0625, 0.4375, 0.0625, 0.5, 0.0625, 0.5, 0.125, 0.4375, 0.125, 0.4375, 0.125, 0.5, 0.125, 0.5, 0.1875, 0.4375, 0.1875, 0.4375, 0.1875, 0.5, 0.1875, 0.5, 0.25, 0.4375, 0.25, 0.4375, 0.25, 0.5, 0.25, 0.5, 0.3125, 0.4375, 0.3125, 0.4375, 0.3125, 0.5, 0.3125, 0.5, 0.375, 0.4375, 0.375, 0.4375, 0.375, 0.5, 0.375, 0.5, 0.4375, 0.4375, 0.4375, 0.4375, 0.4375, 0.5, 0.4375, 0.5, 0.5, 0.4375, 0.5, 0.4375, 0.5, 0.5, 0.5, 0.5, 0.5625, 0.4375, 0.5625, 0.4375, 0.5625, 0.5, 0.5625, 0.5, 0.625, 0.4375, 0.625, 0.4375, 0.625, 0.5, 0.625, 0.5, 0.6875, 0.4375, 0.6875, 0.4375, 0.6875, 0.5, 0.6875, 0.5, 0.75, 0.4375, 0.75, 0.4375, 0.75, 0.5, 0.75, 0.5, 0.8125, 0.4375, 0.8125, 0.4375, 0.8125, 0.5, 0.8125, 0.5, 0.875, 0.4375, 0.875, 0.4375, 0.875, 0.5, 0.875, 0.5, 0.9375, 0.4375, 0.9375, 0.5, 0.0, 0.5625, 0.0, 0.5625, 0.0625, 0.5, 0.0625, 0.5, 0.0625, 0.5625, 0.0625, 0.5625, 0.125, 0.5, 0.125, 0.5, 0.125, 0.5625, 0.125, 0.5625, 0.1875, 0.5, 0.1875, 0.5, 0.1875, 0.5625, 0.1875, 0.5625, 0.25, 0.5, 0.25, 0.5, 0.25, 0.5625, 0.25, 0.5625, 0.3125, 0.5, 0.3125, 0.5, 0.3125, 0.5625, 0.3125, 0.5625, 0.375, 0.5, 0.375, 0.5, 0.375, 0.5625, 0.375, 0.5625, 0.4375, 0.5, 0.4375, 0.5, 0.4375, 0.5625, 0.4375, 0.5625, 0.5, 0.5, 0.5, 0.5, 0.5, 0.5625, 0.5, 0.5625, 0.5625, 0.5, 0.5625, 0.5, 0.5625, 0.5625, 0.5625, 0.5625, 0.625, 0.5, 0.625, 0.5, 0.625, 0.5625, 0.625, 0.5625, 0.6875, 0.5, 0.6875, 0.5, 0.6875, 0.5625, 0.6875, 0.5625, 0.75, 0.5, 0.75, 0.5, 0.75, 0.5625, 0.75, 0.5625, 0.8125, 0.5, 0.8125, 0.5, 0.8125, 0.5625, 0.8125, 0.5625, 0.875, 0.5, 0.875, 0.5, 0.875, 0.5625, 0.875, 0.5625, 0.9375, 0.5, 0.9375, 0.5625, 0.0, 0.625, 0.0, 0.625, 0.0625, 0.5625, 0.0625, 0.5625, 0.0625, 0.625, 0.0625, 0.625, 0.125, 0.5625, 0.125, 0.5625, 0.125, 0.625, 0.125, 0.625, 0.1875, 0.5625, 0.1875, 0.5625, 0.1875, 0.625, 0.1875, 0.625, 0.25, 0.5625, 0.25, 0.5625, 0.25, 0.625, 0.25, 0.625, 0.3125, 0.5625, 0.3125, 0.5625, 0.3125, 0.625, 0.3125, 0.625, 0.375, 0.5625, 0.375, 0.5625, 0.375, 0.625, 0.375, 0.625, 0.4375, 0.5625, 0.4375, 0.5625, 0.4375, 0.625, 0.4375, 0.625, 0.5, 0.5625, 0.5, 0.5625, 0.5, 0.625, 0.5, 0.625, 0.5625, 0.5625, 0.5625, 0.5625, 0.5625, 0.625, 0.5625, 0.625, 0.625, 0.5625, 0.625, 0.5625, 0.625, 0.625, 0.625, 0.625, 0.6875, 0.5625, 0.6875, 0.5625, 0.6875, 0.625, 0.6875, 0.625, 0.75, 0.5625, 0.75, 0.5625, 0.75, 0.625, 0.75, 0.625, 0.8125, 0.5625, 0.8125, 0.5625, 0.8125, 0.625, 0.8125, 0.625, 0.875, 0.5625, 0.875, 0.5625, 0.875, 0.625, 0.875, 0.625, 0.9375, 0.5625, 0.9375, 0.625, 0.0, 0.6875, 0.0, 0.6875, 0.0625, 0.625, 0.0625, 0.625, 0.0625, 0.6875, 0.0625, 0.6875, 0.125, 0.625, 0.125, 0.625, 0.125, 0.6875, 0.125, 0.6875, 0.1875, 0.625, 0.1875, 0.625, 0.1875, 0.6875, 0.1875, 0.6875, 0.25, 0.625, 0.25, 0.625, 0.25, 0.6875, 0.25, 0.6875, 0.3125, 0.625, 0.3125, 0.625, 0.3125, 0.6875, 0.3125, 0.6875, 0.375, 0.625, 0.375, 0.625, 0.375, 0.6875, 0.375, 0.6875, 0.4375, 0.625, 0.4375, 0.625, 0.4375, 0.6875, 0.4375, 0.6875, 0.5, 0.625, 0.5, 0.625, 0.5, 0.6875, 0.5, 0.6875, 0.5625, 0.625, 0.5625, 0.625, 0.5625, 0.6875, 0.5625, 0.6875, 0.625, 0.625, 0.625, 0.625, 0.625, 0.6875, 0.625, 0.6875, 0.6875, 0.625, 0.6875, 0.625, 0.6875, 0.6875, 0.6875, 0.6875, 0.75, 0.625, 0.75, 0.625, 0.75, 0.6875, 0.75, 0.6875, 0.8125, 0.625, 0.8125, 0.625, 0.8125, 0.6875, 0.8125, 0.6875, 0.875, 0.625, 0.875, 0.625, 0.875, 0.6875, 0.875, 0.6875, 0.9375, 0.625, 0.9375, 0.6875, 0.0, 0.75, 0.0, 0.75, 0.0625, 0.6875, 0.0625, 0.6875, 0.0625, 0.75, 0.0625, 0.75, 0.125, 0.6875, 0.125, 0.6875, 0.125, 0.75, 0.125, 0.75, 0.1875, 0.6875, 0.1875, 0.6875, 0.1875, 0.75, 0.1875, 0.75, 0.25, 0.6875, 0.25, 0.6875, 0.25, 0.75, 0.25, 0.75, 0.3125, 0.6875, 0.3125, 0.6875, 0.3125, 0.75, 0.3125, 0.75, 0.375, 0.6875, 0.375, 0.6875, 0.375, 0.75, 0.375, 0.75, 0.4375, 0.6875, 0.4375, 0.6875, 0.4375, 0.75, 0.4375, 0.75, 0.5, 0.6875, 0.5, 0.6875, 0.5, 0.75, 0.5, 0.75, 0.5625, 0.6875, 0.5625, 0.6875, 0.5625, 0.75, 0.5625, 0.75, 0.625, 0.6875, 0.625, 0.6875, 0.625, 0.75, 0.625, 0.75, 0.6875, 0.6875, 0.6875, 0.6875, 0.6875, 0.75, 0.6875, 0.75, 0.75, 0.6875, 0.75, 0.6875, 0.75, 0.75, 0.75, 0.75, 0.8125, 0.6875, 0.8125, 0.6875, 0.8125, 0.75, 0.8125, 0.75, 0.875, 0.6875, 0.875, 0.6875, 0.875, 0.75, 0.875, 0.75, 0.9375, 0.6875, 0.9375, 0.75, 0.0, 0.8125, 0.0, 0.8125, 0.0625, 0.75, 0.0625, 0.75, 0.0625, 0.8125, 0.0625, 0.8125, 0.125, 0.75, 0.125, 0.75, 0.125, 0.8125, 0.125, 0.8125, 0.1875, 0.75, 0.1875, 0.75, 0.1875, 0.8125, 0.1875, 0.8125, 0.25, 0.75, 0.25, 0.75, 0.25, 0.8125, 0.25, 0.8125, 0.3125, 0.75, 0.3125, 0.75, 0.3125, 0.8125, 0.3125, 0.8125, 0.375, 0.75, 0.375, 0.75, 0.375, 0.8125, 0.375, 0.8125, 0.4375, 0.75, 0.4375, 0.75, 0.4375, 0.8125, 0.4375, 0.8125, 0.5, 0.75, 0.5, 0.75, 0.5, 0.8125, 0.5, 0.8125, 0.5625, 0.75, 0.5625, 0.75, 0.5625, 0.8125, 0.5625, 0.8125, 0.625, 0.75, 0.625, 0.75, 0.625, 0.8125, 0.625, 0.8125, 0.6875, 0.75, 0.6875, 0.75, 0.6875, 0.8125, 0.6875, 0.8125, 0.75, 0.75, 0.75, 0.75, 0.75, 0.8125, 0.75, 0.8125, 0.8125, 0.75, 0.8125, 0.75, 0.8125, 0.8125, 0.8125, 0.8125, 0.875, 0.75, 0.875, 0.75, 0.875, 0.8125, 0.875, 0.8125, 0.9375, 0.75, 0.9375, 0.8125, 0.0, 0.875, 0.0, 0.875, 0.0625, 0.8125, 0.0625, 0.8125, 0.0625, 0.875, 0.0625, 0.875, 0.125, 0.8125, 0.125, 0.8125, 0.125, 0.875, 0.125, 0.875, 0.1875, 0.8125, 0.1875, 0.8125, 0.1875, 0.875, 0.1875, 0.875, 0.25, 0.8125, 0.25, 0.8125, 0.25, 0.875, 0.25, 0.875, 0.3125, 0.8125, 0.3125, 0.8125, 0.3125, 0.875, 0.3125, 0.875, 0.375, 0.8125, 0.375, 0.8125, 0.375, 0.875, 0.375, 0.875, 0.4375, 0.8125, 0.4375, 0.8125, 0.4375, 0.875, 0.4375, 0.875, 0.5, 0.8125, 0.5, 0.8125, 0.5, 0.875, 0.5, 0.875, 0.5625, 0.8125, 0.5625, 0.8125, 0.5625, 0.875, 0.5625, 0.875, 0.625, 0.8125, 0.625, 0.8125, 0.625, 0.875, 0.625, 0.875, 0.6875, 0.8125, 0.6875, 0.8125, 0.6875, 0.875, 0.6875, 0.875, 0.75, 0.8125, 0.75, 0.8125, 0.75, 0.875, 0.75, 0.875, 0.8125, 0.8125, 0.8125, 0.8125, 0.8125, 0.875, 0.8125, 0.875, 0.875, 0.8125, 0.875, 0.8125, 0.875, 0.875, 0.875, 0.875, 0.9375, 0.8125, 0.9375, 0.875, 0.0, 0.9375, 0.0, 0.9375, 0.0625, 0.875, 0.0625, 0.875, 0.0625, 0.9375, 0.0625, 0.9375, 0.125, 0.875, 0.125, 0.875, 0.125, 0.9375, 0.125, 0.9375, 0.1875, 0.875, 0.1875, 0.875, 0.1875, 0.9375, 0.1875, 0.9375, 0.25, 0.875, 0.25, 0.875, 0.25, 0.9375, 0.25, 0.9375, 0.3125, 0.875, 0.3125, 0.875, 0.3125, 0.9375, 0.3125, 0.9375, 0.375, 0.875, 0.375, 0.875, 0.375, 0.9375, 0.375, 0.9375, 0.4375, 0.875, 0.4375, 0.875, 0.4375, 0.9375, 0.4375, 0.9375, 0.5, 0.875, 0.5, 0.875, 0.5, 0.9375, 0.5, 0.9375, 0.5625, 0.875, 0.5625, 0.875, 0.5625, 0.9375, 0.5625, 0.9375, 0.625, 0.875, 0.625, 0.875, 0.625, 0.9375, 0.625, 0.9375, 0.6875, 0.875, 0.6875, 0.875, 0.6875, 0.9375, 0.6875, 0.9375, 0.75, 0.875, 0.75, 0.875, 0.75, 0.9375, 0.75, 0.9375, 0.8125, 0.875, 0.8125, 0.875, 0.8125, 0.9375, 0.8125, 0.9375, 0.875, 0.875, 0.875, 0.875, 0.875, 0.9375, 0.875, 0.9375, 0.9375, 0.875, 0.9375, 0.9375, 0.0, 1.0, 0.0, 1.0, 0.0625, 0.9375, 0.0625, 0.9375, 0.0625, 1.0, 0.0625, 1.0, 0.125, 0.9375, 0.125, 0.9375, 0.125, 1.0, 0.125, 1.0, 0.1875, 0.9375, 0.1875, 0.9375, 0.1875, 1.0, 0.1875, 1.0, 0.25, 0.9375, 0.25, 0.9375, 0.25, 1.0, 0.25, 1.0, 0.3125, 0.9375, 0.3125, 0.9375, 0.3125, 1.0, 0.3125, 1.0, 0.375, 0.9375, 0.375, 0.9375, 0.375, 1.0, 0.375, 1.0, 0.4375, 0.9375, 0.4375, 0.9375, 0.4375, 1.0, 0.4375, 1.0, 0.5, 0.9375, 0.5, 0.9375, 0.5, 1.0, 0.5, 1.0, 0.5625, 0.9375, 0.5625, 0.9375, 0.5625, 1.0, 0.5625, 1.0, 0.625, 0.9375, 0.625, 0.9375, 0.625, 1.0, 0.625, 1.0, 0.6875, 0.9375, 0.6875, 0.9375, 0.6875, 1.0, 0.6875, 1.0, 0.75, 0.9375, 0.75, 0.9375, 0.75, 1.0, 0.75, 1.0, 0.8125, 0.9375, 0.8125, 0.9375, 0.8125, 1.0, 0.8125, 1.0, 0.875, 0.9375, 0.875, 0.9375, 0.875, 1.0, 0.875, 1.0, 0.9375, 0.9375, 0.9375])
me_plane.materials.append(mat_cheesematerial)
me_plane.update()
me_cube_003 = bpy.data.meshes.new('Cube.003')
me_cube_003.from_pydata([(-3.553, -3.553, -1.073), (-5.044, -5.044, 1.563), (-3.553, 3.553, -1.073), (-5.044, 5.044, 1.563), (3.553, -3.553, -1.073), (5.044, -5.044, 1.563), (3.553, 3.553, -1.073), (5.044, 5.044, 1.563), (-5.044, -5.044, 1.22), (-5.044, 5.044, 1.22), (5.044, 5.044, 1.22), (5.044, -5.044, 1.22), (-5.044, 5.044, 0.6999), (5.044, 5.044, 0.6999), (5.044, -5.044, 0.6999), (-5.044, -5.044, 0.6999)], [], [(8, 1, 3, 9), (9, 3, 7, 10), (10, 7, 5, 11), (11, 5, 1, 8), (2, 6, 4, 0), (7, 3, 1, 5), (14, 11, 8, 15), (13, 10, 11, 14), (12, 9, 10, 13), (15, 8, 9, 12), (0, 15, 12, 2), (2, 12, 13, 6), (6, 13, 14, 4), (4, 14, 15, 0)])
me_cube_003.polygons.foreach_set('use_smooth', [True] * 14)
_uv = me_cube_003.uv_layers.new(name='UVMap')
_uv.uv.foreach_set('vector', [0.6004, 0.0, 0.625, 0.0, 0.625, 0.25, 0.6004, 0.25, 0.6004, 0.25, 0.625, 0.25, 0.625, 0.5, 0.6004, 0.5, 0.6004, 0.5, 0.625, 0.5, 0.625, 0.75, 0.6004, 0.75, 0.6004, 0.75, 0.625, 0.75, 0.625, 1.0, 0.6004, 1.0, 0.125, 0.5, 0.375, 0.5, 0.375, 0.75, 0.125, 0.75, 0.625, 0.5, 0.875, 0.5, 0.875, 0.75, 0.625, 0.75, 0.4732, 0.75, 0.6004, 0.75, 0.6004, 1.0, 0.4732, 1.0, 0.4732, 0.5, 0.6004, 0.5, 0.6004, 0.75, 0.4732, 0.75, 0.4732, 0.25, 0.6004, 0.25, 0.6004, 0.5, 0.4732, 0.5, 0.4732, 0.0, 0.6004, 0.0, 0.6004, 0.25, 0.4732, 0.25, 0.375, 0.0, 0.4732, 0.0, 0.4732, 0.25, 0.375, 0.25, 0.375, 0.25, 0.4732, 0.25, 0.4732, 0.5, 0.375, 0.5, 0.375, 0.5, 0.4732, 0.5, 0.4732, 0.75, 0.375, 0.75, 0.375, 0.75, 0.4732, 0.75, 0.4732, 1.0, 0.375, 1.0])
me_cube_003.materials.append(mat_bunmaterial)
me_cube_003.update()

# ---- objects
ob_point = bpy.data.objects.new('Point', light_point)
ob_cube = bpy.data.objects.new('Cube', me_cube)
ob_cube_001 = bpy.data.objects.new('Cube.001', me_cube_001)
ob_plane = bpy.data.objects.new('Plane', me_plane)
ob_cube_002 = bpy.data.objects.new('Cube.002', me_cube_003)
ob_point_001 = bpy.data.objects.new('Point.001', light_point_001)

# ---- transforms, parenting, visibility, modifiers, constraints
ob_point.location = (7.743, 8.817, 13.01)
ob_cube.location = (0.0, 0.0, 0.0)
_m = ob_cube.modifiers.new('Subdivision', 'SUBSURF')
_m.levels = 4
ob_cube_001.location = (0.0, 0.0, 1.736)
_m = ob_cube_001.modifiers.new('Subdivision', 'SUBSURF')
_m.levels = 4
ob_plane.location = (0.0, 0.0, 2.658)
_m = ob_plane.modifiers.new('Solidify', 'SOLIDIFY')
_m.thickness = 0.08
_m = ob_plane.modifiers.new('Auto Smooth', 'NODES')
_m.node_group = ng_auto_smooth
_gi = [s.identifier for s in ng_auto_smooth.interface.items_tree if s.item_type == 'SOCKET' and s.in_out == 'INPUT']
_m[_gi[1]] = 0.5672  # Angle
ob_cube_002.location = (0.0, 0.0, 4.178)
ob_cube_002.rotation_euler = (-0.0, -3.142, -0.0)
_m = ob_cube_002.modifiers.new('Subdivision', 'SUBSURF')
_m.levels = 4
ob_point_001.location = (-7.622, -8.305, 5.007)

# ---- collection membership
col_collection.objects.link(ob_point)
col_collection.objects.link(ob_cube)
col_collection.objects.link(ob_cube_001)
col_collection.objects.link(ob_plane)
col_collection.objects.link(ob_cube_002)
col_collection.objects.link(ob_point_001)

# ---- scene / render settings (as saved in the file)
scene.frame_start = 1; scene.frame_end = 250; scene.frame_set(125)
scene.render.engine = 'BLENDER_EEVEE_NEXT'
scene.cycles.sampling_pattern = 'TABULATED_SOBOL'
scene.cycles.use_light_tree = False
scene.view_settings.view_transform = 'Filmic'
bpy.context.view_layer.update()

# ---- added for rendering (the .blend has no active camera): camera
cam_auto = bpy.data.cameras.new('AutoCamera')
cam_auto.lens = 50.0
cam_auto.sensor_width = 36.0
cam_auto.clip_end = 1000.0
ob_auto_camera = bpy.data.objects.new('AutoCamera', cam_auto)
scene.collection.objects.link(ob_auto_camera)
ob_auto_camera.location = (14.0625, -16.875, 13.8796)
ob_auto_camera.rotation_euler = (1.09748, -7.21219e-08, 0.694738)
scene.camera = ob_auto_camera
bpy.context.view_layer.update()
